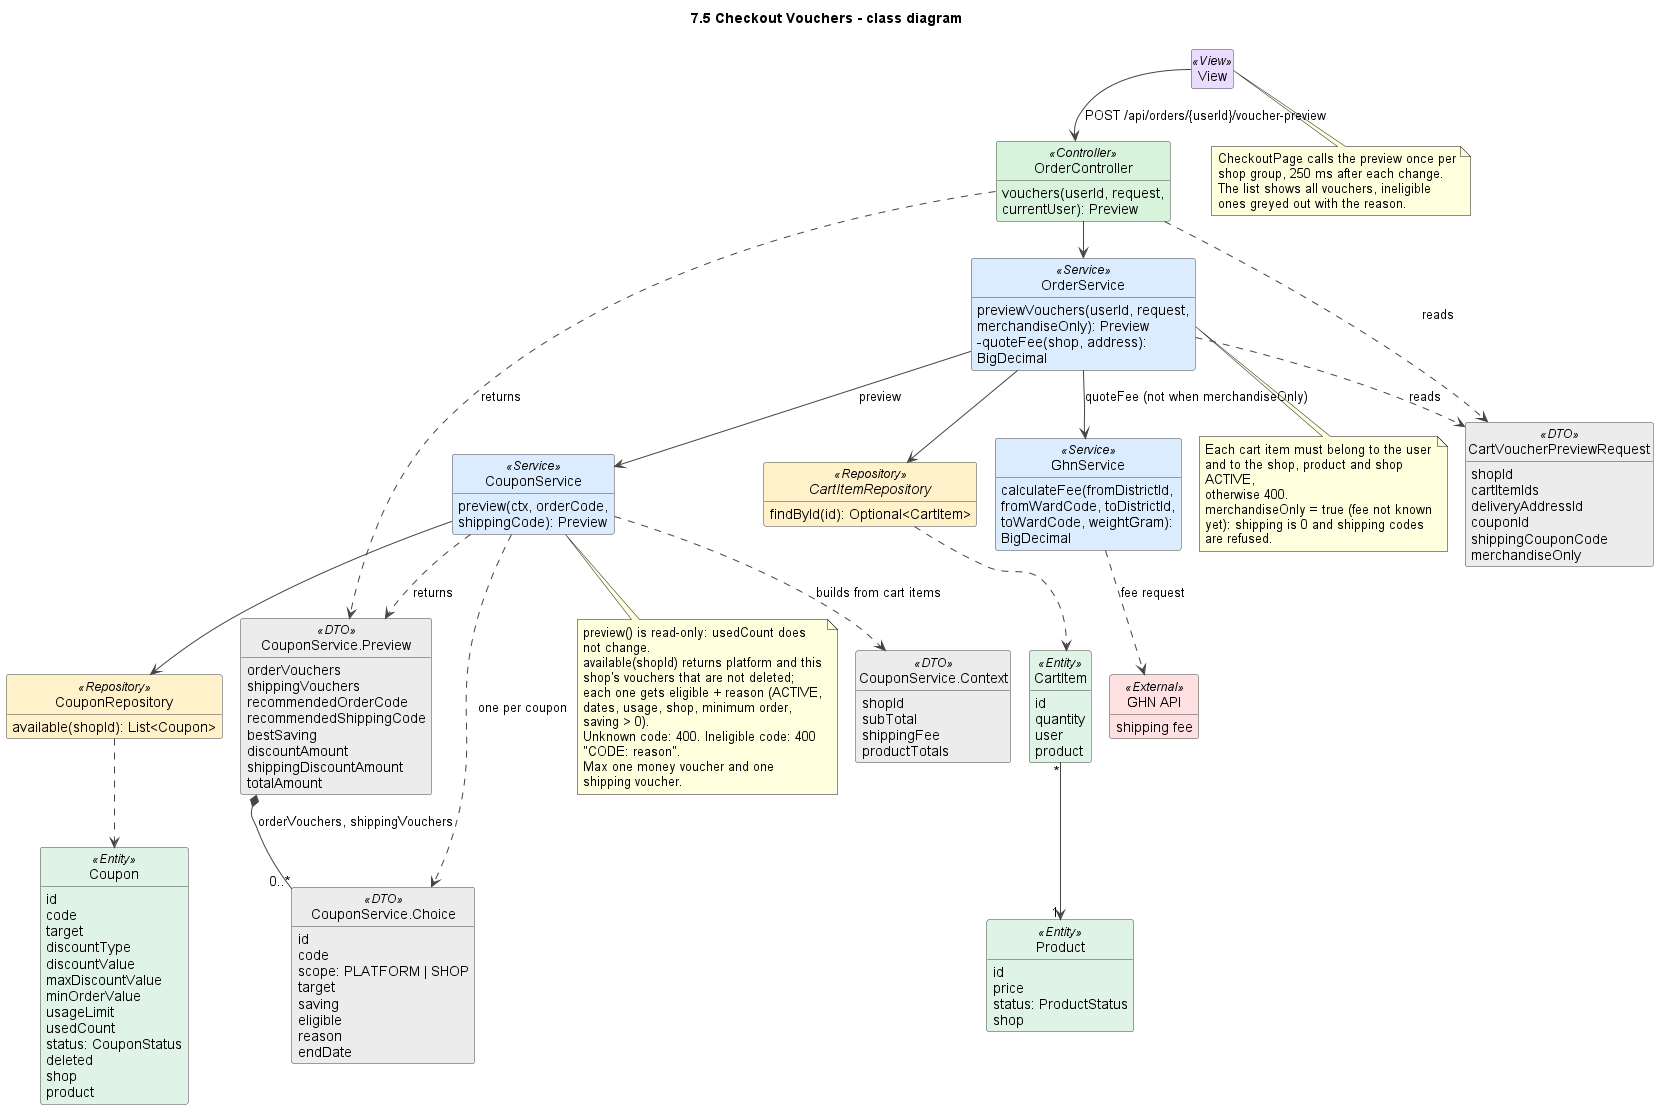

The diagram above was rendered by PlantUML. Its source (embedded in the PNG):
@startuml
!pragma layout smetana
title 7.5 Checkout Vouchers - class diagram
skinparam shadowing false
skinparam defaultFontName Arial
skinparam wrapWidth 240
skinparam ArrowColor #444444
skinparam classAttributeIconSize 0
skinparam nodesep 45
skinparam ranksep 50
skinparam class {
  BackgroundColor #FFFFFF
  BorderColor #444444
  BackgroundColor<<View>> #EADCFF
  BackgroundColor<<Controller>> #D8F3DC
  BackgroundColor<<Service>> #DCECFF
  BackgroundColor<<Repository>> #FFF1C9
  BackgroundColor<<Entity>> #E0F3E7
  BackgroundColor<<External>> #FFE0E0
  BackgroundColor<<DTO>> #ECECEC
  BackgroundColor<<Scheduler>> #FFE8CC
}
hide empty members
hide circle

class View <<View>>

class OrderController <<Controller>> {
  vouchers(userId, request, currentUser): Preview
}
class OrderService <<Service>> {
  previewVouchers(userId, request, merchandiseOnly): Preview
  -quoteFee(shop, address): BigDecimal
}
class "CartVoucherPreviewRequest" as CartVoucherPreviewRequest <<DTO>> {
  shopId
  cartItemIds
  deliveryAddressId
  couponId
  shippingCouponCode
  merchandiseOnly
}
interface CartItemRepository <<Repository>> {
  findById(id): Optional<CartItem>
}
class GhnService <<Service>> {
  calculateFee(fromDistrictId, fromWardCode, toDistrictId, toWardCode, weightGram): BigDecimal
}
class "GHN API" as GHN <<External>> {
  shipping fee
}
class CouponService <<Service>> {
  preview(ctx, orderCode, shippingCode): Preview
}
class "CouponService.Context" as Context <<DTO>> {
  shopId
  subTotal
  shippingFee
  productTotals
}
class "CouponService.Choice" as Choice <<DTO>> {
  id
  code
  scope: PLATFORM | SHOP
  target
  saving
  eligible
  reason
  endDate
}
class "CouponService.Preview" as Preview <<DTO>> {
  orderVouchers
  shippingVouchers
  recommendedOrderCode
  recommendedShippingCode
  bestSaving
  discountAmount
  shippingDiscountAmount
  totalAmount
}
class CouponRepository <<Repository>> {
  available(shopId): List<Coupon>
}
class CartItem <<Entity>> {
  id
  quantity
  user
  product
}
class Product <<Entity>> {
  id
  price
  status: ProductStatus
  shop
}
class Coupon <<Entity>> {
  id
  code
  target
  discountType
  discountValue
  maxDiscountValue
  minOrderValue
  usageLimit
  usedCount
  status: CouponStatus
  deleted
  shop
  product
}

View --> OrderController : POST /api/orders/{userId}/voucher-preview
OrderController --> OrderService
OrderController ..> CartVoucherPreviewRequest : reads
OrderController ..> Preview : returns
OrderService ..> CartVoucherPreviewRequest : reads
OrderService --> CartItemRepository
OrderService --> GhnService : quoteFee (not when merchandiseOnly)
OrderService --> CouponService : preview
GhnService ..> GHN : fee request
CouponService ..> Context : builds from cart items
CouponService ..> Preview : returns
CouponService ..> Choice : one per coupon
Preview *-- "0..*" Choice : orderVouchers, shippingVouchers
CouponService --> CouponRepository
CouponRepository ..> Coupon
CartItemRepository ..> CartItem
CartItem "*" --> "1" Product

note bottom of OrderService
  Each cart item must belong to the user and to the shop, product and shop ACTIVE,
  otherwise 400.
  merchandiseOnly = true (fee not known yet): shipping is 0 and shipping codes are refused.
end note

note bottom of CouponService
  preview() is read-only: usedCount does not change.
  available(shopId) returns platform and this shop's vouchers that are not deleted;
  each one gets eligible + reason (ACTIVE, dates, usage, shop, minimum order, saving > 0).
  Unknown code: 400. Ineligible code: 400 "CODE: reason".
  Max one money voucher and one shipping voucher.
end note

note bottom of View
  CheckoutPage calls the preview once per shop group, 250 ms after each change.
  The list shows all vouchers, ineligible ones greyed out with the reason.
end note

@enduml